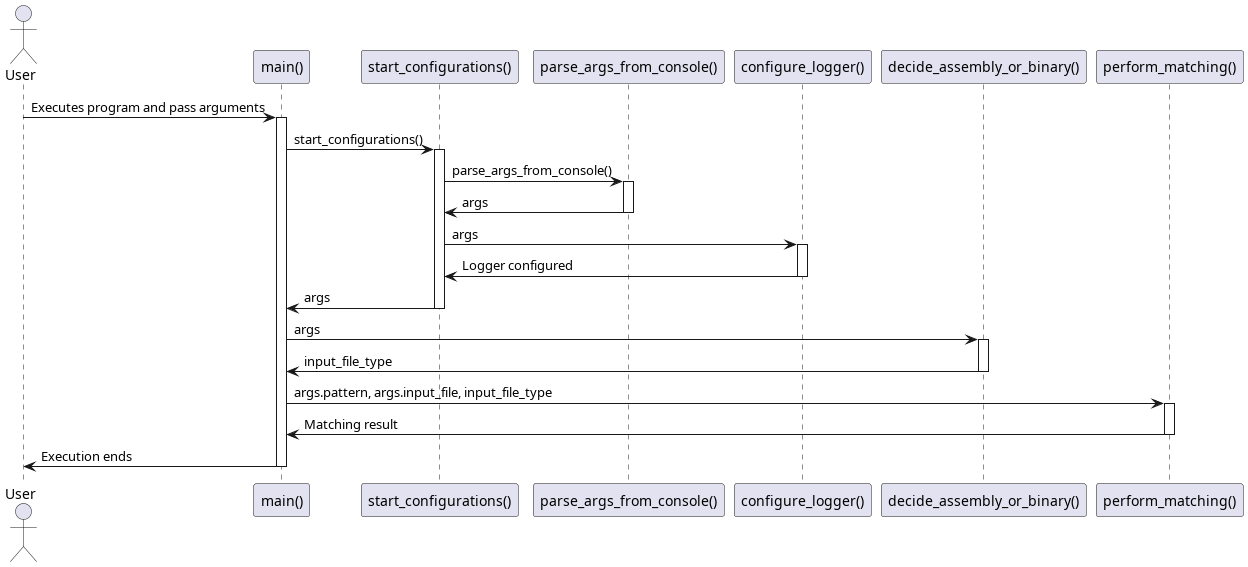

The diagram above was rendered by PlantUML. Its source (embedded in the PNG):
@startuml sequence_diagram_main_module
actor User
participant "main()" as Main
participant "start_configurations()" as StartConfig
participant "parse_args_from_console()" as ParseArgs
participant "configure_logger()" as ConfigLogger
participant "decide_assembly_or_binary()" as DecideType
participant "perform_matching()" as PerformMatching

User -> Main: Executes program and pass arguments
activate Main

Main -> StartConfig: start_configurations()
activate StartConfig

StartConfig -> ParseArgs: parse_args_from_console()
activate ParseArgs
ParseArgs -> StartConfig: args
deactivate ParseArgs

StartConfig -> ConfigLogger: args
activate ConfigLogger
ConfigLogger -> StartConfig: Logger configured
deactivate ConfigLogger

StartConfig -> Main: args
deactivate StartConfig

Main -> DecideType: args
activate DecideType
DecideType -> Main: input_file_type
deactivate DecideType

Main -> PerformMatching: args.pattern, args.input_file, input_file_type
activate PerformMatching
PerformMatching -> Main: Matching result
deactivate PerformMatching

Main -> User: Execution ends
deactivate Main
@enduml